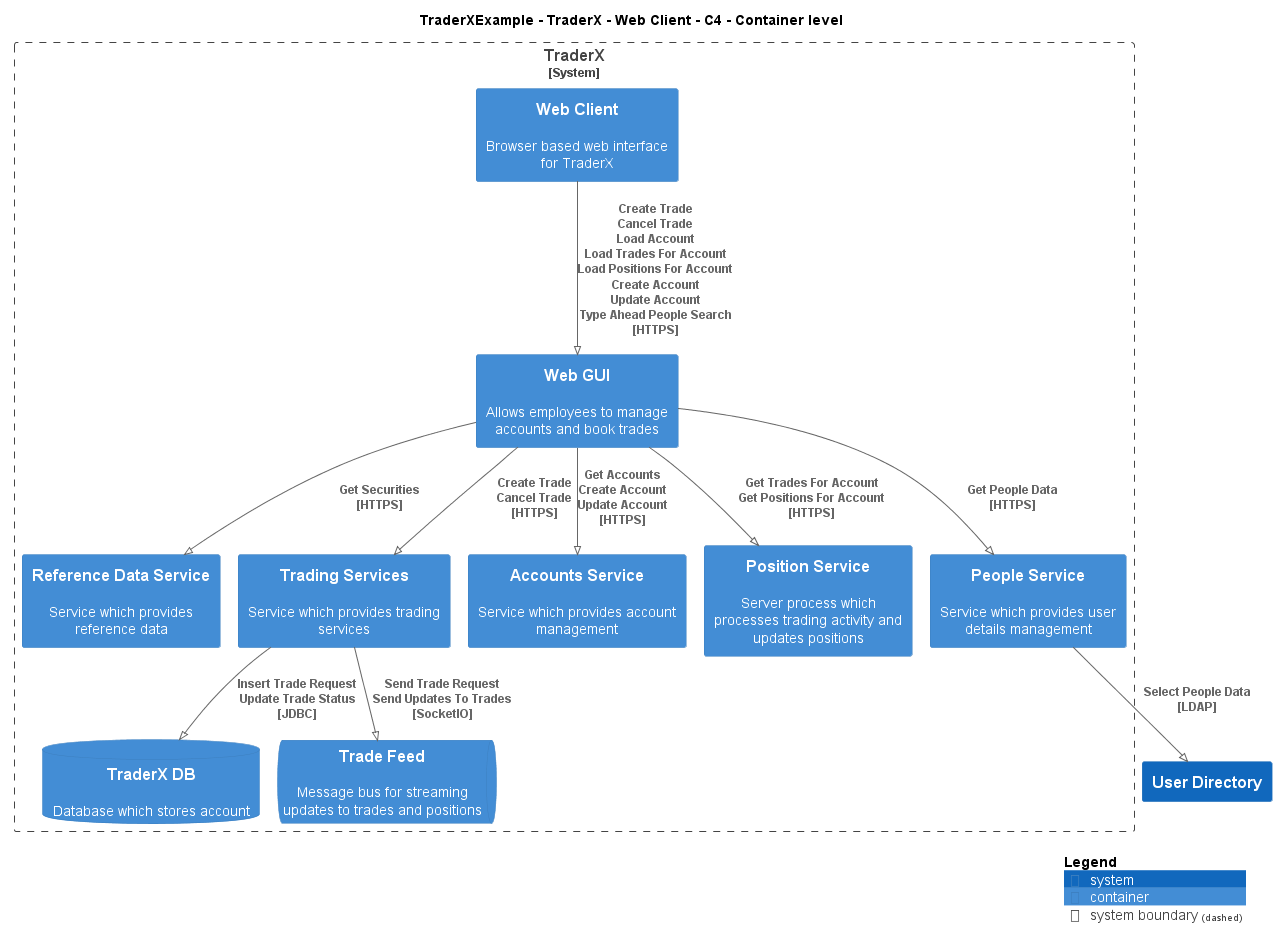

The diagram above was rendered by PlantUML. Its source (embedded in the PNG):
@startuml
!pragma layout smetana
!include ..\..\..\..\..\.c4s\C4_Container.puml

AddElementTag("c4interflow:lifecycle:new", $bgColor=green, $fontColor=#ffffff, $borderColor=green, $shadowing="False")
AddElementTag("c4interflow:lifecycle:changed", $bgColor=orange, $fontColor=#ffffff, $borderColor=orange, $shadowing="False")
AddElementTag("c4interflow:lifecycle:removed", $bgColor=red, $fontColor=#ffffff, $borderColor=red, $shadowing="False")

AddRelTag("c4interflow:lifecycle:new", $textColor=green, $lineColor=green)
AddRelTag("c4interflow:lifecycle:changed", $textColor=orange, $lineColor=orange)
AddRelTag("c4interflow:lifecycle:removed", $textColor=red, $lineColor=red)

SHOW_PERSON_PORTRAIT()
LAYOUT_TOP_DOWN()

skinparam linetype polyline

title TraderXExample - TraderX - Web Client - C4 - Container level


System_Boundary(TraderXExample.SoftwareSystems.TraderX, "TraderX") {
    Container(TraderXExample.SoftwareSystems.TraderX.Containers.WebClient, "Web Client", "", "Browser based web interface for TraderX")
    Container(TraderXExample.SoftwareSystems.TraderX.Containers.WebGUI, "Web GUI", "", "Allows employees to manage accounts and book trades")
    Container(TraderXExample.SoftwareSystems.TraderX.Containers.ReferenceDataService, "Reference Data Service", "", "Service which provides reference data")
    Container(TraderXExample.SoftwareSystems.TraderX.Containers.TradingServices, "Trading Services", "", "Service which provides trading services")
    ContainerDb(TraderXExample.SoftwareSystems.TraderX.Containers.TraderXDB, "TraderX DB", "", "Database which stores account")
    ContainerQueue(TraderXExample.SoftwareSystems.TraderX.Containers.TradeFeed, "Trade Feed", "", "Message bus for streaming updates to trades and positions")
    Container(TraderXExample.SoftwareSystems.TraderX.Containers.AccountsService, "Accounts Service", "", "Service which provides account management")
    Container(TraderXExample.SoftwareSystems.TraderX.Containers.PositionService, "Position Service", "", "Server process which processes trading activity and updates positions")
    Container(TraderXExample.SoftwareSystems.TraderX.Containers.PeopleService, "People Service", "", "Service which provides user details management")
}
System(TraderXExample.SoftwareSystems.UserDirectory, "User Directory", "")

Rel(TraderXExample.SoftwareSystems.TraderX.Containers.WebClient, TraderXExample.SoftwareSystems.TraderX.Containers.WebGUI, "Create Trade\nCancel Trade\nLoad Account\nLoad Trades For Account\nLoad Positions For Account\nCreate Account\nUpdate Account\nType Ahead People Search\n[HTTPS]", $tags='protocol:https')
Rel(TraderXExample.SoftwareSystems.TraderX.Containers.WebGUI, TraderXExample.SoftwareSystems.TraderX.Containers.ReferenceDataService, "Get Securities\n[HTTPS]", $tags='protocol:https')
Rel(TraderXExample.SoftwareSystems.TraderX.Containers.WebGUI, TraderXExample.SoftwareSystems.TraderX.Containers.TradingServices, "Create Trade\nCancel Trade\n[HTTPS]", $tags='protocol:https')
Rel(TraderXExample.SoftwareSystems.TraderX.Containers.TradingServices, TraderXExample.SoftwareSystems.TraderX.Containers.TraderXDB, "Insert Trade Request\nUpdate Trade Status\n[JDBC]", $tags='protocol:jdbc')
Rel(TraderXExample.SoftwareSystems.TraderX.Containers.TradingServices, TraderXExample.SoftwareSystems.TraderX.Containers.TradeFeed, "Send Trade Request\nSend Updates To Trades\n[SocketIO]", $tags='protocol:socketio')
Rel(TraderXExample.SoftwareSystems.TraderX.Containers.WebGUI, TraderXExample.SoftwareSystems.TraderX.Containers.AccountsService, "Get Accounts\nCreate Account\nUpdate Account\n[HTTPS]", $tags='protocol:https')
Rel(TraderXExample.SoftwareSystems.TraderX.Containers.WebGUI, TraderXExample.SoftwareSystems.TraderX.Containers.PositionService, "Get Trades For Account\nGet Positions For Account\n[HTTPS]", $tags='protocol:https')
Rel(TraderXExample.SoftwareSystems.TraderX.Containers.WebGUI, TraderXExample.SoftwareSystems.TraderX.Containers.PeopleService, "Get People Data\n[HTTPS]", $tags='protocol:https')
Rel(TraderXExample.SoftwareSystems.TraderX.Containers.PeopleService, TraderXExample.SoftwareSystems.UserDirectory, "Select People Data\n[LDAP]", $tags='protocol:ldap')


SHOW_LEGEND()
@enduml